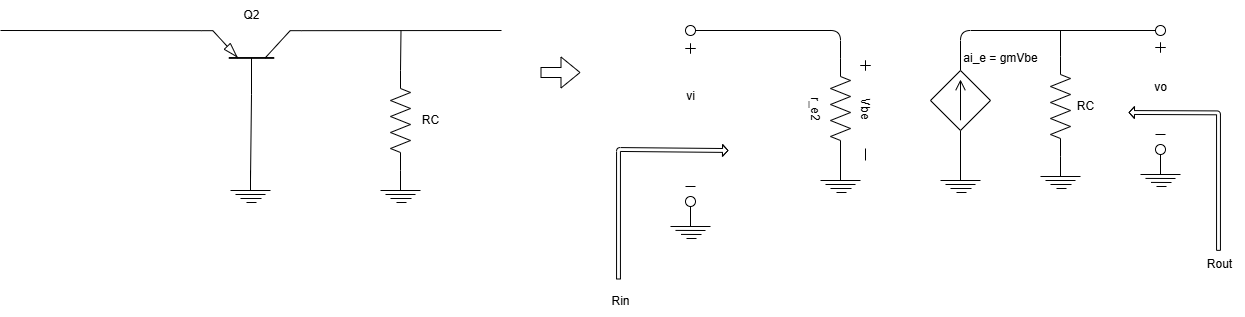

The diagram above was exported from draw.io. Its source (the exported page's mxGraphModel, read from the mxfile embedded in the PNG):
<mxGraphModel dx="955" dy="649" grid="1" gridSize="10" guides="1" tooltips="1" connect="1" arrows="1" fold="1" page="1" pageScale="1" pageWidth="850" pageHeight="1100" math="0" shadow="0">
  <root>
    <mxCell id="0" />
    <mxCell id="1" parent="0" />
    <mxCell id="2" value="" style="verticalLabelPosition=bottom;shadow=0;dashed=0;align=center;html=1;verticalAlign=top;shape=mxgraph.electrical.transistors.pnp_transistor_5;rotation=-90;" vertex="1" parent="1">
      <mxGeometry x="379" y="342" width="64" height="100" as="geometry" />
    </mxCell>
    <mxCell id="3" value="" style="endArrow=none;html=1;entryX=1;entryY=0;entryDx=0;entryDy=0;entryPerimeter=0;" edge="1" parent="1" target="2">
      <mxGeometry width="50" height="50" relative="1" as="geometry">
        <mxPoint x="160" y="360" as="sourcePoint" />
        <mxPoint x="360" y="360" as="targetPoint" />
      </mxGeometry>
    </mxCell>
    <mxCell id="4" value="" style="endArrow=none;html=1;entryX=1;entryY=0;entryDx=0;entryDy=0;entryPerimeter=0;exitX=1;exitY=1;exitDx=0;exitDy=0;exitPerimeter=0;" edge="1" parent="1" source="2">
      <mxGeometry width="50" height="50" relative="1" as="geometry">
        <mxPoint x="470" y="360" as="sourcePoint" />
        <mxPoint x="661" y="360" as="targetPoint" />
      </mxGeometry>
    </mxCell>
    <mxCell id="5" value="" style="endArrow=none;html=1;entryX=0;entryY=0.5;entryDx=0;entryDy=0;entryPerimeter=0;" edge="1" parent="1" target="2">
      <mxGeometry width="50" height="50" relative="1" as="geometry">
        <mxPoint x="410" y="510" as="sourcePoint" />
        <mxPoint x="420" y="440" as="targetPoint" />
      </mxGeometry>
    </mxCell>
    <mxCell id="6" value="" style="group;rotation=0;" vertex="1" connectable="0" parent="1">
      <mxGeometry x="390" y="500" width="40" height="32" as="geometry" />
    </mxCell>
    <mxCell id="7" value="" style="endArrow=none;html=1;" edge="1" parent="6">
      <mxGeometry width="50" height="50" relative="1" as="geometry">
        <mxPoint y="20" as="sourcePoint" />
        <mxPoint x="40" y="20" as="targetPoint" />
      </mxGeometry>
    </mxCell>
    <mxCell id="8" value="" style="endArrow=none;html=1;" edge="1" parent="6">
      <mxGeometry width="50" height="50" relative="1" as="geometry">
        <mxPoint x="5" y="24" as="sourcePoint" />
        <mxPoint x="35" y="24" as="targetPoint" />
      </mxGeometry>
    </mxCell>
    <mxCell id="9" value="" style="endArrow=none;html=1;" edge="1" parent="6">
      <mxGeometry width="50" height="50" relative="1" as="geometry">
        <mxPoint x="10" y="28" as="sourcePoint" />
        <mxPoint x="31" y="28" as="targetPoint" />
      </mxGeometry>
    </mxCell>
    <mxCell id="10" value="" style="endArrow=none;html=1;" edge="1" parent="6">
      <mxGeometry width="50" height="50" relative="1" as="geometry">
        <mxPoint x="20" as="sourcePoint" />
        <mxPoint x="20" y="20" as="targetPoint" />
      </mxGeometry>
    </mxCell>
    <mxCell id="11" value="" style="endArrow=none;html=1;" edge="1" parent="6">
      <mxGeometry width="50" height="50" relative="1" as="geometry">
        <mxPoint x="16" y="32" as="sourcePoint" />
        <mxPoint x="26" y="32" as="targetPoint" />
      </mxGeometry>
    </mxCell>
    <mxCell id="12" value="" style="pointerEvents=1;verticalLabelPosition=bottom;shadow=0;dashed=0;align=center;html=1;verticalAlign=top;shape=mxgraph.electrical.resistors.resistor_2;direction=north;" vertex="1" parent="1">
      <mxGeometry x="550" y="400" width="20" height="100" as="geometry" />
    </mxCell>
    <mxCell id="13" value="" style="endArrow=none;html=1;entryX=0;entryY=0.5;entryDx=0;entryDy=0;entryPerimeter=0;exitX=1;exitY=0.5;exitDx=0;exitDy=0;exitPerimeter=0;" edge="1" parent="1" source="12">
      <mxGeometry width="50" height="50" relative="1" as="geometry">
        <mxPoint x="590" y="400" as="sourcePoint" />
        <mxPoint x="560.5" y="360" as="targetPoint" />
      </mxGeometry>
    </mxCell>
    <mxCell id="14" value="" style="group;rotation=0;" vertex="1" connectable="0" parent="1">
      <mxGeometry x="540" y="500" width="40" height="32" as="geometry" />
    </mxCell>
    <mxCell id="15" value="" style="endArrow=none;html=1;" edge="1" parent="14">
      <mxGeometry width="50" height="50" relative="1" as="geometry">
        <mxPoint y="20" as="sourcePoint" />
        <mxPoint x="40" y="20" as="targetPoint" />
      </mxGeometry>
    </mxCell>
    <mxCell id="16" value="" style="endArrow=none;html=1;" edge="1" parent="14">
      <mxGeometry width="50" height="50" relative="1" as="geometry">
        <mxPoint x="5" y="24" as="sourcePoint" />
        <mxPoint x="35" y="24" as="targetPoint" />
      </mxGeometry>
    </mxCell>
    <mxCell id="17" value="" style="endArrow=none;html=1;" edge="1" parent="14">
      <mxGeometry width="50" height="50" relative="1" as="geometry">
        <mxPoint x="10" y="28" as="sourcePoint" />
        <mxPoint x="31" y="28" as="targetPoint" />
      </mxGeometry>
    </mxCell>
    <mxCell id="18" value="" style="endArrow=none;html=1;" edge="1" parent="14">
      <mxGeometry width="50" height="50" relative="1" as="geometry">
        <mxPoint x="20" as="sourcePoint" />
        <mxPoint x="20" y="20" as="targetPoint" />
      </mxGeometry>
    </mxCell>
    <mxCell id="19" value="" style="endArrow=none;html=1;" edge="1" parent="14">
      <mxGeometry width="50" height="50" relative="1" as="geometry">
        <mxPoint x="16" y="32" as="sourcePoint" />
        <mxPoint x="26" y="32" as="targetPoint" />
      </mxGeometry>
    </mxCell>
    <mxCell id="20" value="RC" style="text;html=1;align=center;verticalAlign=middle;resizable=0;points=[];autosize=1;strokeColor=none;fillColor=none;" vertex="1" parent="1">
      <mxGeometry x="570" y="435" width="40" height="30" as="geometry" />
    </mxCell>
    <mxCell id="21" value="Q2" style="text;html=1;align=center;verticalAlign=middle;resizable=0;points=[];autosize=1;strokeColor=none;fillColor=none;" vertex="1" parent="1">
      <mxGeometry x="391" y="330" width="40" height="30" as="geometry" />
    </mxCell>
    <mxCell id="30" value="" style="pointerEvents=1;verticalLabelPosition=bottom;shadow=0;dashed=0;align=center;html=1;verticalAlign=top;shape=mxgraph.electrical.resistors.resistor_2;direction=south;" vertex="1" parent="1">
      <mxGeometry x="1210" y="386" width="20" height="100" as="geometry" />
    </mxCell>
    <mxCell id="31" value="" style="group;rotation=0;direction=west;" vertex="1" connectable="0" parent="1">
      <mxGeometry x="1200" y="486" width="40" height="32" as="geometry" />
    </mxCell>
    <mxCell id="32" value="" style="endArrow=none;html=1;" edge="1" parent="31">
      <mxGeometry width="50" height="50" relative="1" as="geometry">
        <mxPoint y="20" as="sourcePoint" />
        <mxPoint x="40" y="20" as="targetPoint" />
      </mxGeometry>
    </mxCell>
    <mxCell id="33" value="" style="endArrow=none;html=1;" edge="1" parent="31">
      <mxGeometry width="50" height="50" relative="1" as="geometry">
        <mxPoint x="5" y="24" as="sourcePoint" />
        <mxPoint x="35" y="24" as="targetPoint" />
      </mxGeometry>
    </mxCell>
    <mxCell id="34" value="" style="endArrow=none;html=1;" edge="1" parent="31">
      <mxGeometry width="50" height="50" relative="1" as="geometry">
        <mxPoint x="10" y="28" as="sourcePoint" />
        <mxPoint x="31" y="28" as="targetPoint" />
      </mxGeometry>
    </mxCell>
    <mxCell id="35" value="" style="endArrow=none;html=1;" edge="1" parent="31">
      <mxGeometry width="50" height="50" relative="1" as="geometry">
        <mxPoint x="20" as="sourcePoint" />
        <mxPoint x="20" y="20" as="targetPoint" />
      </mxGeometry>
    </mxCell>
    <mxCell id="36" value="" style="endArrow=none;html=1;" edge="1" parent="31">
      <mxGeometry width="50" height="50" relative="1" as="geometry">
        <mxPoint x="16" y="32" as="sourcePoint" />
        <mxPoint x="26" y="32" as="targetPoint" />
      </mxGeometry>
    </mxCell>
    <mxCell id="40" value="" style="endArrow=none;html=1;entryX=1;entryY=0.5;entryDx=0;entryDy=0;entryPerimeter=0;" edge="1" parent="1" source="76" target="29">
      <mxGeometry width="50" height="50" relative="1" as="geometry">
        <mxPoint x="1048" y="350" as="sourcePoint" />
        <mxPoint x="848" y="350" as="targetPoint" />
        <Array as="points">
          <mxPoint x="1000" y="360" />
        </Array>
      </mxGeometry>
    </mxCell>
    <mxCell id="45" value="ai_e = gmVbe" style="text;html=1;align=center;verticalAlign=middle;resizable=0;points=[];autosize=1;strokeColor=none;fillColor=none;" vertex="1" parent="1">
      <mxGeometry x="1110" y="373" width="100" height="30" as="geometry" />
    </mxCell>
    <mxCell id="49" value="" style="endArrow=none;html=1;exitX=0;exitY=0.5;exitDx=0;exitDy=0;entryX=0.5;entryY=1;entryDx=0;entryDy=0;entryPerimeter=0;" edge="1" parent="1" source="50" target="38">
      <mxGeometry width="50" height="50" relative="1" as="geometry">
        <mxPoint x="1418.3333333333335" y="362" as="sourcePoint" />
        <mxPoint x="1220" y="360" as="targetPoint" />
        <Array as="points">
          <mxPoint x="1120" y="360" />
        </Array>
      </mxGeometry>
    </mxCell>
    <mxCell id="50" value="" style="ellipse;whiteSpace=wrap;html=1;aspect=fixed;" vertex="1" parent="1">
      <mxGeometry x="1315" y="355" width="10" height="10" as="geometry" />
    </mxCell>
    <mxCell id="51" value="vo" style="text;html=1;align=center;verticalAlign=middle;resizable=0;points=[];autosize=1;strokeColor=none;fillColor=none;" vertex="1" parent="1">
      <mxGeometry x="1300" y="402" width="40" height="30" as="geometry" />
    </mxCell>
    <mxCell id="52" value="" style="shape=cross;whiteSpace=wrap;html=1;size=0;" vertex="1" parent="1">
      <mxGeometry x="1315" y="372" width="10" height="10" as="geometry" />
    </mxCell>
    <mxCell id="53" value="" style="endArrow=none;html=1;" edge="1" parent="1">
      <mxGeometry width="50" height="50" relative="1" as="geometry">
        <mxPoint x="1315" y="464" as="sourcePoint" />
        <mxPoint x="1325" y="464" as="targetPoint" />
      </mxGeometry>
    </mxCell>
    <mxCell id="54" value="" style="group" vertex="1" connectable="0" parent="1">
      <mxGeometry x="1300" y="484" width="40" height="32" as="geometry" />
    </mxCell>
    <mxCell id="55" value="" style="endArrow=none;html=1;" edge="1" parent="54">
      <mxGeometry width="50" height="50" relative="1" as="geometry">
        <mxPoint y="20" as="sourcePoint" />
        <mxPoint x="40" y="20" as="targetPoint" />
      </mxGeometry>
    </mxCell>
    <mxCell id="56" value="" style="endArrow=none;html=1;" edge="1" parent="54">
      <mxGeometry width="50" height="50" relative="1" as="geometry">
        <mxPoint x="5" y="23.91999999999996" as="sourcePoint" />
        <mxPoint x="35" y="24" as="targetPoint" />
      </mxGeometry>
    </mxCell>
    <mxCell id="57" value="" style="endArrow=none;html=1;" edge="1" parent="54">
      <mxGeometry width="50" height="50" relative="1" as="geometry">
        <mxPoint x="10.5" y="27.91999999999996" as="sourcePoint" />
        <mxPoint x="31" y="28" as="targetPoint" />
      </mxGeometry>
    </mxCell>
    <mxCell id="58" value="" style="endArrow=none;html=1;" edge="1" parent="54">
      <mxGeometry width="50" height="50" relative="1" as="geometry">
        <mxPoint x="20" as="sourcePoint" />
        <mxPoint x="20" y="20" as="targetPoint" />
      </mxGeometry>
    </mxCell>
    <mxCell id="59" value="" style="endArrow=none;html=1;" edge="1" parent="54">
      <mxGeometry width="50" height="50" relative="1" as="geometry">
        <mxPoint x="16" y="32" as="sourcePoint" />
        <mxPoint x="26" y="32" as="targetPoint" />
      </mxGeometry>
    </mxCell>
    <mxCell id="60" value="" style="ellipse;whiteSpace=wrap;html=1;aspect=fixed;" vertex="1" parent="1">
      <mxGeometry x="1315" y="474" width="10" height="10" as="geometry" />
    </mxCell>
    <mxCell id="61" value="" style="shape=flexArrow;endArrow=classic;html=1;width=3.888888888888889;endSize=1.4972067039106147;endWidth=6.828057107386718;" edge="1" parent="1">
      <mxGeometry width="50" height="50" relative="1" as="geometry">
        <mxPoint x="1378" y="580.3600000000001" as="sourcePoint" />
        <mxPoint x="1288" y="442" as="targetPoint" />
        <Array as="points">
          <mxPoint x="1378" y="442.3600000000001" />
        </Array>
      </mxGeometry>
    </mxCell>
    <mxCell id="62" value="Rout" style="text;html=1;align=center;verticalAlign=middle;resizable=0;points=[];autosize=1;strokeColor=none;fillColor=none;" vertex="1" parent="1">
      <mxGeometry x="1354" y="579" width="50" height="30" as="geometry" />
    </mxCell>
    <mxCell id="63" value="vi" style="text;html=1;align=center;verticalAlign=middle;resizable=0;points=[];autosize=1;strokeColor=none;fillColor=none;" vertex="1" parent="1">
      <mxGeometry x="835" y="411" width="30" height="30" as="geometry" />
    </mxCell>
    <mxCell id="64" value="" style="shape=cross;whiteSpace=wrap;html=1;size=0;" vertex="1" parent="1">
      <mxGeometry x="845" y="373" width="10" height="10" as="geometry" />
    </mxCell>
    <mxCell id="65" value="" style="endArrow=none;html=1;" edge="1" parent="1">
      <mxGeometry width="50" height="50" relative="1" as="geometry">
        <mxPoint x="845" y="516" as="sourcePoint" />
        <mxPoint x="855" y="516" as="targetPoint" />
      </mxGeometry>
    </mxCell>
    <mxCell id="66" value="" style="group" vertex="1" connectable="0" parent="1">
      <mxGeometry x="830" y="536" width="40" height="32" as="geometry" />
    </mxCell>
    <mxCell id="67" value="" style="endArrow=none;html=1;" edge="1" parent="66">
      <mxGeometry width="50" height="50" relative="1" as="geometry">
        <mxPoint y="20" as="sourcePoint" />
        <mxPoint x="40" y="20" as="targetPoint" />
      </mxGeometry>
    </mxCell>
    <mxCell id="68" value="" style="endArrow=none;html=1;" edge="1" parent="66">
      <mxGeometry width="50" height="50" relative="1" as="geometry">
        <mxPoint x="5" y="23.91999999999996" as="sourcePoint" />
        <mxPoint x="35" y="24" as="targetPoint" />
      </mxGeometry>
    </mxCell>
    <mxCell id="69" value="" style="endArrow=none;html=1;" edge="1" parent="66">
      <mxGeometry width="50" height="50" relative="1" as="geometry">
        <mxPoint x="10.5" y="27.91999999999996" as="sourcePoint" />
        <mxPoint x="31" y="28" as="targetPoint" />
      </mxGeometry>
    </mxCell>
    <mxCell id="70" value="" style="endArrow=none;html=1;" edge="1" parent="66">
      <mxGeometry width="50" height="50" relative="1" as="geometry">
        <mxPoint x="20" as="sourcePoint" />
        <mxPoint x="20" y="20" as="targetPoint" />
      </mxGeometry>
    </mxCell>
    <mxCell id="71" value="" style="endArrow=none;html=1;" edge="1" parent="66">
      <mxGeometry width="50" height="50" relative="1" as="geometry">
        <mxPoint x="16" y="32" as="sourcePoint" />
        <mxPoint x="26" y="32" as="targetPoint" />
      </mxGeometry>
    </mxCell>
    <mxCell id="72" value="" style="ellipse;whiteSpace=wrap;html=1;aspect=fixed;" vertex="1" parent="1">
      <mxGeometry x="845" y="526" width="10" height="10" as="geometry" />
    </mxCell>
    <mxCell id="73" value="" style="shape=flexArrow;endArrow=classic;html=1;width=3.888888888888889;endSize=1.4972067039106147;endWidth=6.828057107386718;" edge="1" parent="1">
      <mxGeometry width="50" height="50" relative="1" as="geometry">
        <mxPoint x="778" y="609" as="sourcePoint" />
        <mxPoint x="888" y="480" as="targetPoint" />
        <Array as="points">
          <mxPoint x="778" y="479" />
        </Array>
      </mxGeometry>
    </mxCell>
    <mxCell id="74" value="Rin" style="text;html=1;align=center;verticalAlign=middle;resizable=0;points=[];autosize=1;strokeColor=none;fillColor=none;" vertex="1" parent="1">
      <mxGeometry x="760" y="616" width="40" height="30" as="geometry" />
    </mxCell>
    <mxCell id="76" value="" style="ellipse;whiteSpace=wrap;html=1;aspect=fixed;" vertex="1" parent="1">
      <mxGeometry x="845" y="355" width="10" height="10" as="geometry" />
    </mxCell>
    <mxCell id="84" value="RC" style="text;html=1;align=center;verticalAlign=middle;resizable=0;points=[];autosize=1;strokeColor=none;fillColor=none;" vertex="1" parent="1">
      <mxGeometry x="1225" y="421" width="40" height="30" as="geometry" />
    </mxCell>
    <mxCell id="93" value="" style="endArrow=none;html=1;exitX=0;exitY=0.5;exitDx=0;exitDy=0;exitPerimeter=0;" edge="1" parent="1" source="30">
      <mxGeometry width="50" height="50" relative="1" as="geometry">
        <mxPoint x="1230" y="391" as="sourcePoint" />
        <mxPoint x="1220" y="360" as="targetPoint" />
      </mxGeometry>
    </mxCell>
    <mxCell id="94" value="" style="group;rotation=0;direction=west;" vertex="1" connectable="0" parent="1">
      <mxGeometry x="1100" y="490" width="40" height="32" as="geometry" />
    </mxCell>
    <mxCell id="95" value="" style="endArrow=none;html=1;" edge="1" parent="94">
      <mxGeometry width="50" height="50" relative="1" as="geometry">
        <mxPoint y="20" as="sourcePoint" />
        <mxPoint x="40" y="20" as="targetPoint" />
      </mxGeometry>
    </mxCell>
    <mxCell id="96" value="" style="endArrow=none;html=1;" edge="1" parent="94">
      <mxGeometry width="50" height="50" relative="1" as="geometry">
        <mxPoint x="5" y="24" as="sourcePoint" />
        <mxPoint x="35" y="24" as="targetPoint" />
      </mxGeometry>
    </mxCell>
    <mxCell id="97" value="" style="endArrow=none;html=1;" edge="1" parent="94">
      <mxGeometry width="50" height="50" relative="1" as="geometry">
        <mxPoint x="10" y="28" as="sourcePoint" />
        <mxPoint x="31" y="28" as="targetPoint" />
      </mxGeometry>
    </mxCell>
    <mxCell id="98" value="" style="endArrow=none;html=1;" edge="1" parent="94">
      <mxGeometry width="50" height="50" relative="1" as="geometry">
        <mxPoint x="20" y="-30" as="sourcePoint" />
        <mxPoint x="20" y="20" as="targetPoint" />
      </mxGeometry>
    </mxCell>
    <mxCell id="99" value="" style="endArrow=none;html=1;" edge="1" parent="94">
      <mxGeometry width="50" height="50" relative="1" as="geometry">
        <mxPoint x="16" y="32" as="sourcePoint" />
        <mxPoint x="26" y="32" as="targetPoint" />
      </mxGeometry>
    </mxCell>
    <mxCell id="100" value="" style="shape=flexArrow;endArrow=classic;html=1;" edge="1" parent="1">
      <mxGeometry width="50" height="50" relative="1" as="geometry">
        <mxPoint x="700" y="402" as="sourcePoint" />
        <mxPoint x="740" y="402" as="targetPoint" />
      </mxGeometry>
    </mxCell>
    <mxCell id="38" value="" style="pointerEvents=1;verticalLabelPosition=bottom;shadow=0;dashed=0;align=center;html=1;verticalAlign=top;shape=mxgraph.electrical.signal_sources.source;aspect=fixed;points=[[0.5,0,0],[1,0.5,0],[0.5,1,0],[0,0.5,0]];elSignalType=dc2;elSourceType=dependent;rotation=-180;" vertex="1" parent="1">
      <mxGeometry x="1090" y="400" width="60" height="60" as="geometry" />
    </mxCell>
    <mxCell id="101" value="" style="group;direction=west;rotation=90;" vertex="1" connectable="0" parent="1">
      <mxGeometry x="949" y="399" width="102" height="80" as="geometry" />
    </mxCell>
    <mxCell id="46" value="" style="shape=cross;whiteSpace=wrap;html=1;size=0;rotation=180;" vertex="1" parent="101">
      <mxGeometry x="71" y="-9" width="10" height="10" as="geometry" />
    </mxCell>
    <mxCell id="29" value="" style="pointerEvents=1;verticalLabelPosition=bottom;shadow=0;dashed=0;align=center;html=1;verticalAlign=top;shape=mxgraph.electrical.resistors.resistor_2;direction=south;rotation=180;" vertex="1" parent="101">
      <mxGeometry x="41" y="-11" width="20" height="100" as="geometry" />
    </mxCell>
    <mxCell id="47" value="" style="endArrow=none;html=1;" edge="1" parent="101">
      <mxGeometry width="50" height="50" relative="1" as="geometry">
        <mxPoint x="76" y="79" as="sourcePoint" />
        <mxPoint x="76" y="91" as="targetPoint" />
      </mxGeometry>
    </mxCell>
    <mxCell id="48" value="Vbe" style="text;html=1;align=center;verticalAlign=middle;resizable=0;points=[];autosize=1;strokeColor=none;fillColor=none;rotation=90;" vertex="1" parent="101">
      <mxGeometry x="56" y="24" width="40" height="30" as="geometry" />
    </mxCell>
    <mxCell id="44" value="r_e2" style="text;html=1;align=center;verticalAlign=middle;resizable=0;points=[];autosize=1;strokeColor=none;fillColor=none;rotation=90;" vertex="1" parent="101">
      <mxGeometry x="1" y="24" width="50" height="30" as="geometry" />
    </mxCell>
    <mxCell id="103" value="" style="group;rotation=0;direction=west;" vertex="1" connectable="0" parent="1">
      <mxGeometry x="980" y="490" width="40" height="32" as="geometry" />
    </mxCell>
    <mxCell id="104" value="" style="endArrow=none;html=1;" edge="1" parent="103">
      <mxGeometry width="50" height="50" relative="1" as="geometry">
        <mxPoint y="20" as="sourcePoint" />
        <mxPoint x="40" y="20" as="targetPoint" />
      </mxGeometry>
    </mxCell>
    <mxCell id="105" value="" style="endArrow=none;html=1;" edge="1" parent="103">
      <mxGeometry width="50" height="50" relative="1" as="geometry">
        <mxPoint x="5" y="24" as="sourcePoint" />
        <mxPoint x="35" y="24" as="targetPoint" />
      </mxGeometry>
    </mxCell>
    <mxCell id="106" value="" style="endArrow=none;html=1;" edge="1" parent="103">
      <mxGeometry width="50" height="50" relative="1" as="geometry">
        <mxPoint x="10" y="28" as="sourcePoint" />
        <mxPoint x="31" y="28" as="targetPoint" />
      </mxGeometry>
    </mxCell>
    <mxCell id="107" value="" style="endArrow=none;html=1;" edge="1" parent="103">
      <mxGeometry width="50" height="50" relative="1" as="geometry">
        <mxPoint x="20" y="-10" as="sourcePoint" />
        <mxPoint x="20" y="20" as="targetPoint" />
      </mxGeometry>
    </mxCell>
    <mxCell id="108" value="" style="endArrow=none;html=1;" edge="1" parent="103">
      <mxGeometry width="50" height="50" relative="1" as="geometry">
        <mxPoint x="16" y="32" as="sourcePoint" />
        <mxPoint x="26" y="32" as="targetPoint" />
      </mxGeometry>
    </mxCell>
  </root>
</mxGraphModel>